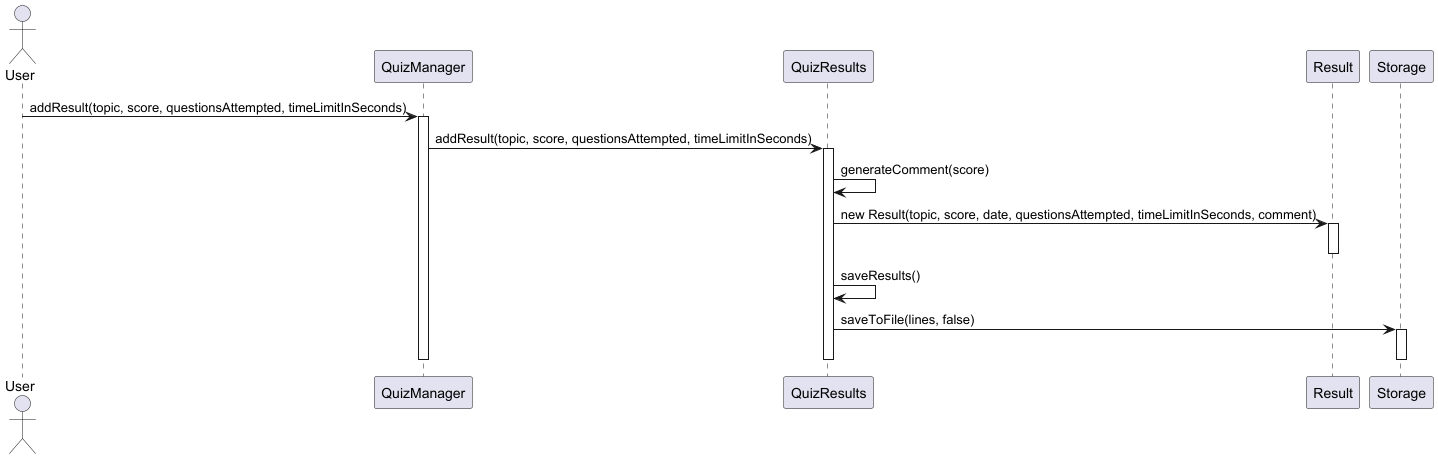

The diagram above was rendered by PlantUML. Its source (embedded in the PNG):
@startuml
actor User
User -> QuizManager : addResult(topic, score, questionsAttempted, timeLimitInSeconds)
activate QuizManager

QuizManager -> QuizResults : addResult(topic, score, questionsAttempted, timeLimitInSeconds)
activate QuizResults

QuizResults -> QuizResults : generateComment(score)
QuizResults -> Result : new Result(topic, score, date, questionsAttempted, timeLimitInSeconds, comment)
activate Result
deactivate Result

QuizResults -> QuizResults : saveResults()
QuizResults -> Storage : saveToFile(lines, false)
activate Storage
deactivate Storage

deactivate QuizResults
deactivate QuizManager
@enduml